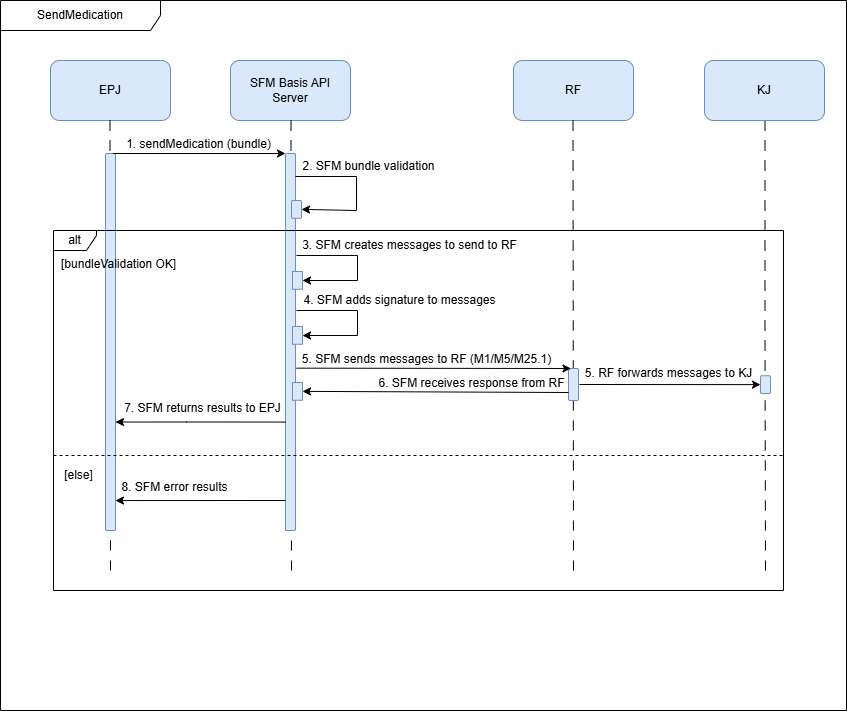

The diagram above was exported from draw.io. Its source (the exported page's mxGraphModel, read from the mxfile embedded in the PNG):
<mxGraphModel dx="1155" dy="858" grid="1" gridSize="10" guides="1" tooltips="1" connect="1" arrows="1" fold="1" page="1" pageScale="1" pageWidth="827" pageHeight="1169" math="0" shadow="0">
  <root>
    <mxCell id="0" />
    <mxCell id="1" parent="0" />
    <mxCell id="K9Svb_-69Zz8RlnrtF3u-2" value="SendMedication" style="shape=umlFrame;whiteSpace=wrap;html=1;pointerEvents=0;recursiveResize=0;container=1;collapsible=0;width=160;" vertex="1" parent="1">
      <mxGeometry x="14" y="390" width="846" height="710" as="geometry" />
    </mxCell>
    <mxCell id="K9Svb_-69Zz8RlnrtF3u-3" value="EPJ" style="rounded=1;whiteSpace=wrap;html=1;fillColor=#dae8fc;strokeColor=#6c8ebf;" vertex="1" parent="K9Svb_-69Zz8RlnrtF3u-2">
      <mxGeometry x="50" y="60" width="120" height="60" as="geometry" />
    </mxCell>
    <mxCell id="K9Svb_-69Zz8RlnrtF3u-4" value="SFM Basis API Server" style="rounded=1;whiteSpace=wrap;html=1;fillColor=#dae8fc;strokeColor=#6c8ebf;" vertex="1" parent="K9Svb_-69Zz8RlnrtF3u-2">
      <mxGeometry x="230" y="60" width="120" height="60" as="geometry" />
    </mxCell>
    <mxCell id="K9Svb_-69Zz8RlnrtF3u-6" value="RF" style="rounded=1;whiteSpace=wrap;html=1;fillColor=#dae8fc;strokeColor=#6c8ebf;" vertex="1" parent="K9Svb_-69Zz8RlnrtF3u-2">
      <mxGeometry x="513" y="60" width="120" height="60" as="geometry" />
    </mxCell>
    <mxCell id="K9Svb_-69Zz8RlnrtF3u-5" value="KJ" style="rounded=1;whiteSpace=wrap;html=1;fillColor=#dae8fc;strokeColor=#6c8ebf;" vertex="1" parent="K9Svb_-69Zz8RlnrtF3u-2">
      <mxGeometry x="704" y="60" width="120" height="60" as="geometry" />
    </mxCell>
    <mxCell id="K9Svb_-69Zz8RlnrtF3u-21" value="" style="endArrow=none;startArrow=none;endFill=0;startFill=0;endSize=8;html=1;verticalAlign=bottom;dashed=1;labelBackgroundColor=none;dashPattern=10 10;rounded=0;entryX=0.5;entryY=1;entryDx=0;entryDy=0;" edge="1" parent="K9Svb_-69Zz8RlnrtF3u-2">
      <mxGeometry width="160" relative="1" as="geometry">
        <mxPoint x="291" y="570" as="sourcePoint" />
        <mxPoint x="290.5" y="120" as="targetPoint" />
        <Array as="points">
          <mxPoint x="290.5" y="330" />
        </Array>
      </mxGeometry>
    </mxCell>
    <mxCell id="K9Svb_-69Zz8RlnrtF3u-20" value="" style="endArrow=none;startArrow=none;endFill=0;startFill=0;endSize=8;html=1;verticalAlign=bottom;dashed=1;labelBackgroundColor=none;dashPattern=10 10;rounded=0;entryX=0.5;entryY=1;entryDx=0;entryDy=0;" edge="1" parent="K9Svb_-69Zz8RlnrtF3u-2">
      <mxGeometry width="160" relative="1" as="geometry">
        <mxPoint x="573" y="570" as="sourcePoint" />
        <mxPoint x="572.5" y="120" as="targetPoint" />
      </mxGeometry>
    </mxCell>
    <mxCell id="K9Svb_-69Zz8RlnrtF3u-19" value="" style="endArrow=none;startArrow=none;endFill=0;startFill=0;endSize=8;html=1;verticalAlign=bottom;dashed=1;labelBackgroundColor=none;dashPattern=10 10;rounded=0;entryX=0.5;entryY=1;entryDx=0;entryDy=0;" edge="1" parent="K9Svb_-69Zz8RlnrtF3u-2">
      <mxGeometry width="160" relative="1" as="geometry">
        <mxPoint x="765" y="570" as="sourcePoint" />
        <mxPoint x="764.5" y="121" as="targetPoint" />
        <Array as="points">
          <mxPoint x="764.5" y="331" />
        </Array>
      </mxGeometry>
    </mxCell>
    <mxCell id="K9Svb_-69Zz8RlnrtF3u-22" value="" style="endArrow=none;startArrow=none;endFill=0;startFill=0;endSize=8;html=1;verticalAlign=bottom;dashed=1;labelBackgroundColor=none;dashPattern=10 10;rounded=0;entryX=0.5;entryY=1;entryDx=0;entryDy=0;" edge="1" parent="K9Svb_-69Zz8RlnrtF3u-2">
      <mxGeometry width="160" relative="1" as="geometry">
        <mxPoint x="110" y="570" as="sourcePoint" />
        <mxPoint x="109.5" y="120" as="targetPoint" />
        <Array as="points">
          <mxPoint x="109.5" y="330" />
        </Array>
      </mxGeometry>
    </mxCell>
    <mxCell id="K9Svb_-69Zz8RlnrtF3u-23" value="" style="rounded=1;whiteSpace=wrap;html=1;direction=south;fillColor=#dae8fc;strokeColor=#6c8ebf;" vertex="1" parent="K9Svb_-69Zz8RlnrtF3u-2">
      <mxGeometry x="105" y="153" width="10" height="377" as="geometry" />
    </mxCell>
    <mxCell id="K9Svb_-69Zz8RlnrtF3u-25" value="" style="rounded=1;whiteSpace=wrap;html=1;direction=south;fillColor=#dae8fc;strokeColor=#6c8ebf;" vertex="1" parent="K9Svb_-69Zz8RlnrtF3u-2">
      <mxGeometry x="285" y="153" width="10" height="377" as="geometry" />
    </mxCell>
    <mxCell id="K9Svb_-69Zz8RlnrtF3u-26" value="" style="rounded=1;whiteSpace=wrap;html=1;direction=south;fillColor=#dae8fc;strokeColor=#6c8ebf;" vertex="1" parent="K9Svb_-69Zz8RlnrtF3u-2">
      <mxGeometry x="568" y="368" width="10" height="32" as="geometry" />
    </mxCell>
    <mxCell id="K9Svb_-69Zz8RlnrtF3u-31" value="" style="rounded=1;whiteSpace=wrap;html=1;direction=south;fillColor=#dae8fc;strokeColor=#6c8ebf;" vertex="1" parent="K9Svb_-69Zz8RlnrtF3u-2">
      <mxGeometry x="760" y="375.25" width="10" height="17.75" as="geometry" />
    </mxCell>
    <mxCell id="K9Svb_-69Zz8RlnrtF3u-42" value="" style="endArrow=classic;html=1;rounded=0;exitX=0;exitY=0.25;exitDx=0;exitDy=0;entryX=0;entryY=1;entryDx=0;entryDy=0;" edge="1" parent="K9Svb_-69Zz8RlnrtF3u-2" source="K9Svb_-69Zz8RlnrtF3u-23" target="K9Svb_-69Zz8RlnrtF3u-25">
      <mxGeometry width="50" height="50" relative="1" as="geometry">
        <mxPoint x="176" y="203" as="sourcePoint" />
        <mxPoint x="226" y="153" as="targetPoint" />
      </mxGeometry>
    </mxCell>
    <mxCell id="K9Svb_-69Zz8RlnrtF3u-43" value="1. sendMedication (bundle)" style="text;html=1;align=center;verticalAlign=middle;resizable=0;points=[];autosize=1;strokeColor=none;fillColor=none;" vertex="1" parent="K9Svb_-69Zz8RlnrtF3u-2">
      <mxGeometry x="113" y="129" width="170" height="30" as="geometry" />
    </mxCell>
    <mxCell id="K9Svb_-69Zz8RlnrtF3u-44" value="" style="endArrow=classic;html=1;rounded=0;exitX=0.073;exitY=0.1;exitDx=0;exitDy=0;exitPerimeter=0;entryX=0.5;entryY=0;entryDx=0;entryDy=0;" edge="1" parent="K9Svb_-69Zz8RlnrtF3u-2" target="K9Svb_-69Zz8RlnrtF3u-45">
      <mxGeometry width="50" height="50" relative="1" as="geometry">
        <mxPoint x="295" y="176.00100000000003" as="sourcePoint" />
        <mxPoint x="306" y="210" as="targetPoint" />
        <Array as="points">
          <mxPoint x="356" y="176" />
          <mxPoint x="356" y="210" />
        </Array>
      </mxGeometry>
    </mxCell>
    <mxCell id="K9Svb_-69Zz8RlnrtF3u-45" value="" style="rounded=1;whiteSpace=wrap;html=1;direction=south;fillColor=#dae8fc;strokeColor=#6c8ebf;" vertex="1" parent="K9Svb_-69Zz8RlnrtF3u-2">
      <mxGeometry x="291" y="200" width="10" height="17.75" as="geometry" />
    </mxCell>
    <mxCell id="K9Svb_-69Zz8RlnrtF3u-46" value="2. SFM bundle validation" style="text;html=1;align=center;verticalAlign=middle;resizable=0;points=[];autosize=1;strokeColor=none;fillColor=none;" vertex="1" parent="K9Svb_-69Zz8RlnrtF3u-2">
      <mxGeometry x="288" y="151" width="160" height="30" as="geometry" />
    </mxCell>
    <mxCell id="K9Svb_-69Zz8RlnrtF3u-47" value="alt" style="shape=umlFrame;whiteSpace=wrap;html=1;pointerEvents=0;recursiveResize=0;container=1;collapsible=0;width=43;height=20;" vertex="1" parent="K9Svb_-69Zz8RlnrtF3u-2">
      <mxGeometry x="53" y="230" width="730" height="360" as="geometry" />
    </mxCell>
    <mxCell id="K9Svb_-69Zz8RlnrtF3u-48" value="[bundleValidation OK]" style="text;html=1;" vertex="1" parent="K9Svb_-69Zz8RlnrtF3u-47">
      <mxGeometry width="100" height="20" relative="1" as="geometry">
        <mxPoint x="6" y="20" as="offset" />
      </mxGeometry>
    </mxCell>
    <mxCell id="K9Svb_-69Zz8RlnrtF3u-49" value="" style="line;strokeWidth=1;dashed=1;labelPosition=center;verticalLabelPosition=bottom;align=left;verticalAlign=top;spacingLeft=20;spacingTop=15;html=1;whiteSpace=wrap;" vertex="1" parent="K9Svb_-69Zz8RlnrtF3u-47">
      <mxGeometry y="220" width="730" height="10" as="geometry" />
    </mxCell>
    <mxCell id="K9Svb_-69Zz8RlnrtF3u-50" value="[else]" style="text;html=1;align=center;verticalAlign=middle;resizable=0;points=[];autosize=1;strokeColor=none;fillColor=none;" vertex="1" parent="K9Svb_-69Zz8RlnrtF3u-47">
      <mxGeometry y="230" width="50" height="30" as="geometry" />
    </mxCell>
    <mxCell id="K9Svb_-69Zz8RlnrtF3u-52" value="" style="endArrow=classic;html=1;rounded=0;exitX=0.073;exitY=0.1;exitDx=0;exitDy=0;exitPerimeter=0;" edge="1" parent="K9Svb_-69Zz8RlnrtF3u-47">
      <mxGeometry width="50" height="50" relative="1" as="geometry">
        <mxPoint x="243" y="25.000999999999976" as="sourcePoint" />
        <mxPoint x="249" y="50" as="targetPoint" />
        <Array as="points">
          <mxPoint x="304" y="25" />
          <mxPoint x="304" y="50" />
        </Array>
      </mxGeometry>
    </mxCell>
    <mxCell id="K9Svb_-69Zz8RlnrtF3u-55" value="" style="endArrow=classic;html=1;rounded=0;exitX=0.073;exitY=0.1;exitDx=0;exitDy=0;exitPerimeter=0;" edge="1" parent="K9Svb_-69Zz8RlnrtF3u-47">
      <mxGeometry width="50" height="50" relative="1" as="geometry">
        <mxPoint x="243" y="80.00099999999998" as="sourcePoint" />
        <mxPoint x="249" y="105" as="targetPoint" />
        <Array as="points">
          <mxPoint x="304" y="80" />
          <mxPoint x="304" y="105" />
        </Array>
      </mxGeometry>
    </mxCell>
    <mxCell id="K9Svb_-69Zz8RlnrtF3u-59" value="" style="rounded=1;whiteSpace=wrap;html=1;direction=south;fillColor=#dae8fc;strokeColor=#6c8ebf;arcSize=0;" vertex="1" parent="K9Svb_-69Zz8RlnrtF3u-47">
      <mxGeometry x="239" y="96" width="10" height="17.75" as="geometry" />
    </mxCell>
    <mxCell id="K9Svb_-69Zz8RlnrtF3u-60" value="" style="endArrow=classic;html=1;rounded=0;exitX=0.798;exitY=-0.3;exitDx=0;exitDy=0;exitPerimeter=0;entryX=0;entryY=0.75;entryDx=0;entryDy=0;" edge="1" parent="K9Svb_-69Zz8RlnrtF3u-47" target="K9Svb_-69Zz8RlnrtF3u-26">
      <mxGeometry width="50" height="50" relative="1" as="geometry">
        <mxPoint x="243" y="137.65600000000006" as="sourcePoint" />
        <mxPoint x="485" y="137.005" as="targetPoint" />
      </mxGeometry>
    </mxCell>
    <mxCell id="K9Svb_-69Zz8RlnrtF3u-65" value="" style="rounded=1;whiteSpace=wrap;html=1;direction=south;fillColor=#dae8fc;strokeColor=#6c8ebf;arcSize=0;" vertex="1" parent="K9Svb_-69Zz8RlnrtF3u-47">
      <mxGeometry x="239" y="152" width="10" height="17.75" as="geometry" />
    </mxCell>
    <mxCell id="K9Svb_-69Zz8RlnrtF3u-72" value="7. SFM returns results to EPJ" style="text;html=1;align=center;verticalAlign=middle;resizable=0;points=[];autosize=1;strokeColor=none;fillColor=none;" vertex="1" parent="K9Svb_-69Zz8RlnrtF3u-47">
      <mxGeometry x="59" y="163" width="180" height="30" as="geometry" />
    </mxCell>
    <mxCell id="K9Svb_-69Zz8RlnrtF3u-71" style="edgeStyle=orthogonalEdgeStyle;rounded=0;orthogonalLoop=1;jettySize=auto;html=1;exitX=0.75;exitY=1;exitDx=0;exitDy=0;entryX=0.75;entryY=0;entryDx=0;entryDy=0;" edge="1" parent="K9Svb_-69Zz8RlnrtF3u-47">
      <mxGeometry relative="1" as="geometry">
        <mxPoint x="232" y="191.54999999999978" as="sourcePoint" />
        <mxPoint x="62" y="191.55" as="targetPoint" />
        <Array as="points">
          <mxPoint x="133" y="191.8" />
          <mxPoint x="133" y="191.8" />
        </Array>
      </mxGeometry>
    </mxCell>
    <mxCell id="K9Svb_-69Zz8RlnrtF3u-75" value="" style="endArrow=classic;html=1;rounded=0;entryX=0.902;entryY=0.1;entryDx=0;entryDy=0;entryPerimeter=0;" edge="1" parent="K9Svb_-69Zz8RlnrtF3u-47">
      <mxGeometry width="50" height="50" relative="1" as="geometry">
        <mxPoint x="232" y="270" as="sourcePoint" />
        <mxPoint x="62" y="270.0540000000001" as="targetPoint" />
      </mxGeometry>
    </mxCell>
    <mxCell id="K9Svb_-69Zz8RlnrtF3u-76" value="8. SFM error results" style="text;html=1;align=center;verticalAlign=middle;resizable=0;points=[];autosize=1;strokeColor=none;fillColor=none;" vertex="1" parent="K9Svb_-69Zz8RlnrtF3u-47">
      <mxGeometry x="56" y="242" width="130" height="30" as="geometry" />
    </mxCell>
    <mxCell id="K9Svb_-69Zz8RlnrtF3u-53" value="3. SFM creates messages to send to RF" style="text;html=1;align=center;verticalAlign=middle;resizable=0;points=[];autosize=1;strokeColor=none;fillColor=none;" vertex="1" parent="K9Svb_-69Zz8RlnrtF3u-2">
      <mxGeometry x="289" y="230" width="240" height="30" as="geometry" />
    </mxCell>
    <mxCell id="K9Svb_-69Zz8RlnrtF3u-54" value="" style="rounded=1;whiteSpace=wrap;html=1;direction=south;fillColor=#dae8fc;strokeColor=#6c8ebf;arcSize=0;" vertex="1" parent="K9Svb_-69Zz8RlnrtF3u-2">
      <mxGeometry x="292" y="271" width="10" height="17.75" as="geometry" />
    </mxCell>
    <mxCell id="K9Svb_-69Zz8RlnrtF3u-56" value="4. SFM adds signature to messages" style="text;html=1;align=center;verticalAlign=middle;resizable=0;points=[];autosize=1;strokeColor=none;fillColor=none;" vertex="1" parent="K9Svb_-69Zz8RlnrtF3u-2">
      <mxGeometry x="289" y="285" width="220" height="30" as="geometry" />
    </mxCell>
    <mxCell id="K9Svb_-69Zz8RlnrtF3u-62" value="5. SFM sends messages to RF (M1/M5/M25.1)" style="text;html=1;align=center;verticalAlign=middle;resizable=0;points=[];autosize=1;strokeColor=none;fillColor=none;" vertex="1" parent="K9Svb_-69Zz8RlnrtF3u-2">
      <mxGeometry x="291" y="344.13" width="270" height="30" as="geometry" />
    </mxCell>
    <mxCell id="K9Svb_-69Zz8RlnrtF3u-64" value="" style="endArrow=classic;html=1;rounded=0;exitX=0.75;exitY=1;exitDx=0;exitDy=0;entryX=0.5;entryY=0;entryDx=0;entryDy=0;" edge="1" parent="K9Svb_-69Zz8RlnrtF3u-2" source="K9Svb_-69Zz8RlnrtF3u-26" target="K9Svb_-69Zz8RlnrtF3u-65">
      <mxGeometry width="50" height="50" relative="1" as="geometry">
        <mxPoint x="582" y="776" as="sourcePoint" />
        <mxPoint x="301" y="383.0531617647059" as="targetPoint" />
      </mxGeometry>
    </mxCell>
    <mxCell id="K9Svb_-69Zz8RlnrtF3u-67" value="6. SFM receives response from RF" style="text;html=1;align=center;verticalAlign=middle;resizable=0;points=[];autosize=1;strokeColor=none;fillColor=none;" vertex="1" parent="K9Svb_-69Zz8RlnrtF3u-2">
      <mxGeometry x="366" y="368" width="210" height="30" as="geometry" />
    </mxCell>
    <mxCell id="K9Svb_-69Zz8RlnrtF3u-73" value="" style="endArrow=classic;html=1;rounded=0;entryX=0.5;entryY=1;entryDx=0;entryDy=0;exitX=1.014;exitY=0.533;exitDx=0;exitDy=0;exitPerimeter=0;" edge="1" parent="K9Svb_-69Zz8RlnrtF3u-2" source="K9Svb_-69Zz8RlnrtF3u-67" target="K9Svb_-69Zz8RlnrtF3u-31">
      <mxGeometry width="50" height="50" relative="1" as="geometry">
        <mxPoint x="256" y="260" as="sourcePoint" />
        <mxPoint x="306" y="210" as="targetPoint" />
      </mxGeometry>
    </mxCell>
    <mxCell id="K9Svb_-69Zz8RlnrtF3u-74" value="5. RF forwards messages to KJ" style="text;html=1;align=center;verticalAlign=middle;resizable=0;points=[];autosize=1;strokeColor=none;fillColor=none;" vertex="1" parent="K9Svb_-69Zz8RlnrtF3u-2">
      <mxGeometry x="573" y="358" width="190" height="30" as="geometry" />
    </mxCell>
  </root>
</mxGraphModel>